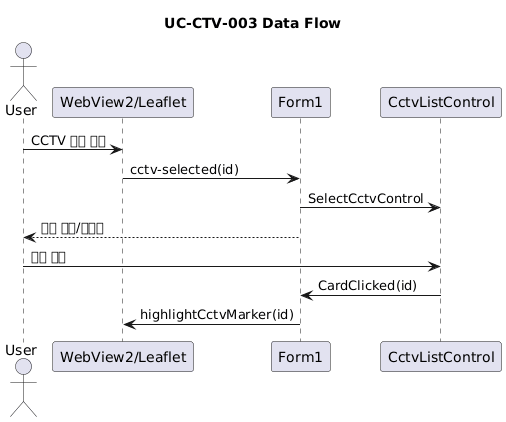

The diagram above was rendered by PlantUML. Its source (embedded in the PNG):
@startuml
title UC-CTV-003 Data Flow

actor User
participant "WebView2/Leaflet" as Map
participant Form1
participant "CctvListControl" as Card

User -> Map : CCTV 마커 클릭
Map -> Form1 : cctv-selected(id)
Form1 -> Card : SelectCctvControl
Form1 --> User : 카드 강조/스크롤

User -> Card : 카드 클릭
Card -> Form1 : CardClicked(id)
Form1 -> Map : highlightCctvMarker(id)
@enduml